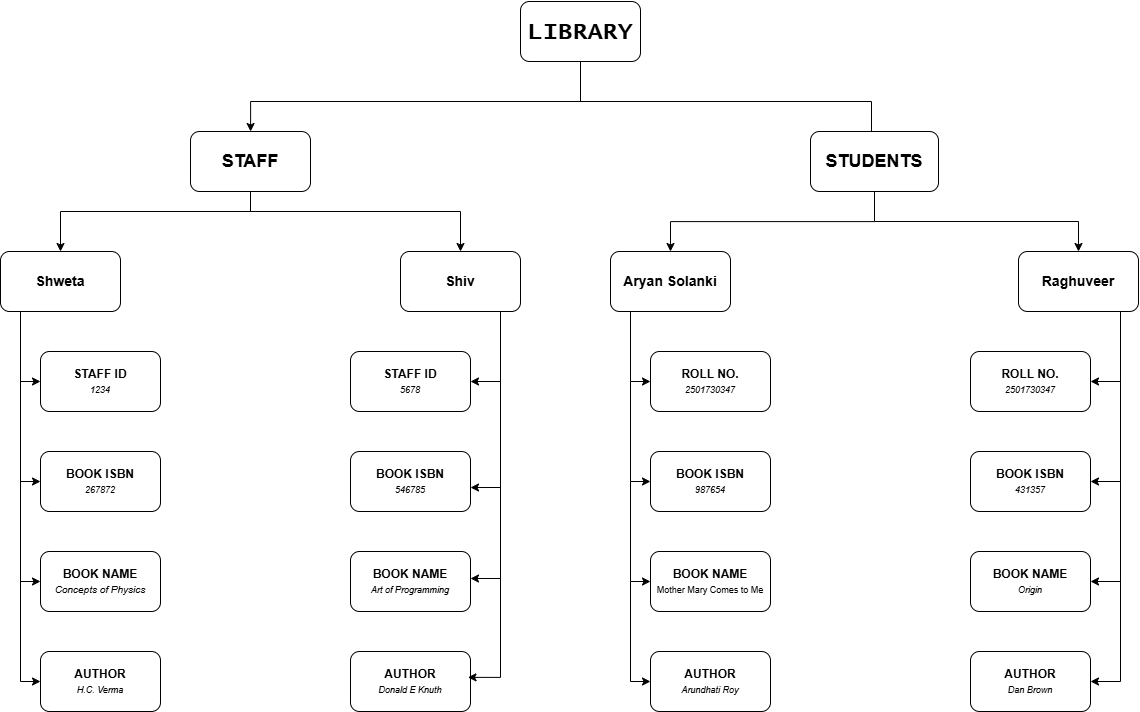

The diagram above was exported from draw.io. Its source (the exported page's mxGraphModel, read from the mxfile embedded in the PNG):
<mxGraphModel dx="1994" dy="684" grid="1" gridSize="10" guides="1" tooltips="1" connect="1" arrows="1" fold="1" page="1" pageScale="1" pageWidth="850" pageHeight="1100" math="0" shadow="0">
  <root>
    <mxCell id="0" />
    <mxCell id="1" parent="0" />
    <mxCell id="0Qt69gh8Ez4PNi1jC02O-3" edge="1" parent="1" source="0Qt69gh8Ez4PNi1jC02O-1" style="edgeStyle=orthogonalEdgeStyle;rounded=0;orthogonalLoop=1;jettySize=auto;html=1;" target="0Qt69gh8Ez4PNi1jC02O-2" value="">
      <mxGeometry relative="1" as="geometry">
        <Array as="points">
          <mxPoint x="500" y="159.96" />
          <mxPoint x="170.08" y="159.96" />
        </Array>
      </mxGeometry>
    </mxCell>
    <mxCell id="0Qt69gh8Ez4PNi1jC02O-6" edge="1" parent="1" style="edgeStyle=orthogonalEdgeStyle;rounded=0;orthogonalLoop=1;jettySize=auto;html=1;" value="">
      <mxGeometry relative="1" as="geometry">
        <mxPoint x="420" y="160" as="sourcePoint" />
        <mxPoint x="791.0234782608698" y="250" as="targetPoint" />
      </mxGeometry>
    </mxCell>
    <mxCell id="0Qt69gh8Ez4PNi1jC02O-1" parent="1" style="rounded=1;whiteSpace=wrap;html=1;" value="&lt;h1&gt;&lt;font face=&quot;Lucida Console&quot;&gt;LIBRARY&lt;/font&gt;&lt;/h1&gt;" vertex="1">
      <mxGeometry height="60" width="120" x="440" y="60" as="geometry" />
    </mxCell>
    <mxCell id="0Qt69gh8Ez4PNi1jC02O-8" edge="1" parent="1" source="0Qt69gh8Ez4PNi1jC02O-2" style="edgeStyle=orthogonalEdgeStyle;rounded=0;orthogonalLoop=1;jettySize=auto;html=1;" target="0Qt69gh8Ez4PNi1jC02O-7" value="">
      <mxGeometry relative="1" as="geometry">
        <Array as="points">
          <mxPoint x="170.04" y="269.96" />
          <mxPoint x="-20.04" y="269.96" />
        </Array>
      </mxGeometry>
    </mxCell>
    <mxCell id="0Qt69gh8Ez4PNi1jC02O-13" edge="1" parent="1" source="0Qt69gh8Ez4PNi1jC02O-2" style="edgeStyle=orthogonalEdgeStyle;rounded=0;orthogonalLoop=1;jettySize=auto;html=1;" target="0Qt69gh8Ez4PNi1jC02O-12" value="">
      <mxGeometry relative="1" as="geometry">
        <Array as="points">
          <mxPoint x="170.04" y="269.96" />
          <mxPoint x="380.04" y="269.96" />
        </Array>
      </mxGeometry>
    </mxCell>
    <mxCell id="0Qt69gh8Ez4PNi1jC02O-2" parent="1" style="whiteSpace=wrap;html=1;rounded=1;" value="&lt;h2&gt;STAFF&lt;/h2&gt;" vertex="1">
      <mxGeometry height="60" width="120" x="110" y="190" as="geometry" />
    </mxCell>
    <mxCell id="0Qt69gh8Ez4PNi1jC02O-16" edge="1" parent="1" style="edgeStyle=orthogonalEdgeStyle;rounded=0;orthogonalLoop=1;jettySize=auto;html=1;" target="0Qt69gh8Ez4PNi1jC02O-15" value="">
      <mxGeometry relative="1" as="geometry">
        <mxPoint x="794" y="280" as="sourcePoint" />
      </mxGeometry>
    </mxCell>
    <mxCell id="0Qt69gh8Ez4PNi1jC02O-23" edge="1" parent="1" source="0Qt69gh8Ez4PNi1jC02O-5" style="edgeStyle=orthogonalEdgeStyle;rounded=0;orthogonalLoop=1;jettySize=auto;html=1;exitX=0.5;exitY=1;exitDx=0;exitDy=0;" target="0Qt69gh8Ez4PNi1jC02O-22" value="">
      <mxGeometry relative="1" as="geometry">
        <Array as="points">
          <mxPoint x="794" y="280.07" />
          <mxPoint x="590" y="280.07" />
        </Array>
        <mxPoint x="794" y="280" as="sourcePoint" />
      </mxGeometry>
    </mxCell>
    <mxCell id="0Qt69gh8Ez4PNi1jC02O-5" parent="1" style="whiteSpace=wrap;html=1;rounded=1;fillColor=default;perimeterSpacing=0;" value="&lt;h2&gt;STUDENTS&lt;/h2&gt;" vertex="1">
      <mxGeometry height="60" width="128" x="730" y="190" as="geometry" />
    </mxCell>
    <mxCell id="0Qt69gh8Ez4PNi1jC02O-26" edge="1" parent="1" source="0Qt69gh8Ez4PNi1jC02O-7" style="edgeStyle=orthogonalEdgeStyle;rounded=0;orthogonalLoop=1;jettySize=auto;html=1;" target="0Qt69gh8Ez4PNi1jC02O-25" value="">
      <mxGeometry relative="1" as="geometry">
        <Array as="points">
          <mxPoint x="-60" y="470" />
          <mxPoint x="-60" y="470" />
        </Array>
      </mxGeometry>
    </mxCell>
    <mxCell id="0Qt69gh8Ez4PNi1jC02O-30" edge="1" parent="1" source="0Qt69gh8Ez4PNi1jC02O-7" style="edgeStyle=orthogonalEdgeStyle;rounded=0;orthogonalLoop=1;jettySize=auto;html=1;" target="0Qt69gh8Ez4PNi1jC02O-29" value="">
      <mxGeometry relative="1" as="geometry">
        <Array as="points">
          <mxPoint x="-60" y="540" />
        </Array>
      </mxGeometry>
    </mxCell>
    <mxCell id="0Qt69gh8Ez4PNi1jC02O-7" parent="1" style="whiteSpace=wrap;html=1;rounded=1;" value="&lt;h3&gt;Shweta&lt;/h3&gt;" vertex="1">
      <mxGeometry height="60" width="120" x="-80" y="310" as="geometry" />
    </mxCell>
    <mxCell id="0Qt69gh8Ez4PNi1jC02O-36" edge="1" parent="1" source="0Qt69gh8Ez4PNi1jC02O-12" style="edgeStyle=orthogonalEdgeStyle;rounded=0;orthogonalLoop=1;jettySize=auto;html=1;" target="0Qt69gh8Ez4PNi1jC02O-31" value="">
      <mxGeometry relative="1" as="geometry">
        <Array as="points">
          <mxPoint x="420.03" y="440.03" />
        </Array>
      </mxGeometry>
    </mxCell>
    <mxCell id="0Qt69gh8Ez4PNi1jC02O-12" parent="1" style="whiteSpace=wrap;html=1;rounded=1;" value="&lt;h3&gt;Shiv&lt;/h3&gt;" vertex="1">
      <mxGeometry height="60" width="120" x="320" y="310" as="geometry" />
    </mxCell>
    <mxCell id="0Qt69gh8Ez4PNi1jC02O-15" parent="1" style="whiteSpace=wrap;html=1;rounded=1;" value="&lt;h3&gt;Raghuveer&lt;/h3&gt;" vertex="1">
      <mxGeometry height="60" width="120" x="938" y="310" as="geometry" />
    </mxCell>
    <mxCell id="0Qt69gh8Ez4PNi1jC02O-22" parent="1" style="whiteSpace=wrap;html=1;rounded=1;" value="&lt;h3&gt;Aryan Solanki&lt;/h3&gt;" vertex="1">
      <mxGeometry height="60" width="120" x="530" y="310" as="geometry" />
    </mxCell>
    <mxCell id="0Qt69gh8Ez4PNi1jC02O-25" parent="1" style="whiteSpace=wrap;html=1;rounded=1;" value="&lt;h4&gt;STAFF ID&lt;br&gt;&lt;i style=&quot;font-size: 9px; background-color: transparent; color: light-dark(rgb(0, 0, 0), rgb(255, 255, 255)); font-weight: normal;&quot;&gt;1234&lt;/i&gt;&lt;/h4&gt;" vertex="1">
      <mxGeometry height="60" width="120" x="-40" y="410" as="geometry" />
    </mxCell>
    <mxCell id="0Qt69gh8Ez4PNi1jC02O-29" parent="1" style="whiteSpace=wrap;html=1;rounded=1;" value="&lt;h4&gt;BOOK ISBN&lt;br&gt;&lt;font style=&quot;font-size: 9px;&quot;&gt;&lt;i style=&quot;font-weight: normal;&quot;&gt;267872&lt;/i&gt;&lt;/font&gt;&lt;/h4&gt;" vertex="1">
      <mxGeometry height="60" width="120" x="-40" y="510" as="geometry" />
    </mxCell>
    <mxCell id="0Qt69gh8Ez4PNi1jC02O-31" parent="1" style="whiteSpace=wrap;html=1;rounded=1;" value="&lt;h4&gt;STAFF ID&lt;br&gt;&lt;i style=&quot;background-color: transparent; color: light-dark(rgb(0, 0, 0), rgb(255, 255, 255)); font-weight: normal;&quot;&gt;&lt;font style=&quot;font-size: 9px;&quot;&gt;5678&lt;/font&gt;&lt;/i&gt;&lt;/h4&gt;" vertex="1">
      <mxGeometry height="60" width="120" x="270" y="410" as="geometry" />
    </mxCell>
    <mxCell id="0Qt69gh8Ez4PNi1jC02O-32" parent="1" style="whiteSpace=wrap;html=1;rounded=1;" value="&lt;h4&gt;BOOK ISBN&lt;br&gt;&lt;i style=&quot;font-weight: normal;&quot;&gt;&lt;font style=&quot;font-size: 9px;&quot;&gt;546785&lt;/font&gt;&lt;/i&gt;&lt;/h4&gt;" vertex="1">
      <mxGeometry height="60" width="120" x="270" y="510" as="geometry" />
    </mxCell>
    <mxCell id="0Qt69gh8Ez4PNi1jC02O-33" edge="1" parent="1" style="edgeStyle=orthogonalEdgeStyle;rounded=0;orthogonalLoop=1;jettySize=auto;html=1;" value="">
      <mxGeometry relative="1" as="geometry">
        <Array as="points">
          <mxPoint x="420.03" y="376" />
          <mxPoint x="420.03" y="546.03" />
        </Array>
        <mxPoint x="420" y="380" as="sourcePoint" />
        <mxPoint x="390" y="546.03" as="targetPoint" />
      </mxGeometry>
    </mxCell>
    <mxCell id="0Qt69gh8Ez4PNi1jC02O-40" parent="1" style="whiteSpace=wrap;html=1;rounded=1;" value="&lt;h4&gt;BOOK NAME&lt;br&gt;&lt;span style=&quot;font-weight: normal;&quot;&gt;&lt;i&gt;&lt;font style=&quot;font-size: 10px;&quot;&gt;Concepts of Physics&lt;/font&gt;&lt;/i&gt;&lt;/span&gt;&lt;/h4&gt;" vertex="1">
      <mxGeometry height="60" width="120" x="-40" y="610" as="geometry" />
    </mxCell>
    <mxCell id="0Qt69gh8Ez4PNi1jC02O-41" edge="1" parent="1" style="edgeStyle=orthogonalEdgeStyle;rounded=0;orthogonalLoop=1;jettySize=auto;html=1;" target="0Qt69gh8Ez4PNi1jC02O-40" value="">
      <mxGeometry relative="1" as="geometry">
        <Array as="points">
          <mxPoint x="-60" y="640" />
        </Array>
        <mxPoint x="-60" y="470" as="sourcePoint" />
      </mxGeometry>
    </mxCell>
    <mxCell id="0Qt69gh8Ez4PNi1jC02O-42" parent="1" style="whiteSpace=wrap;html=1;rounded=1;" value="&lt;h4&gt;BOOK NAME&lt;br&gt;&lt;span style=&quot;font-weight: normal;&quot;&gt;&lt;i&gt;&lt;font style=&quot;font-size: 9px;&quot;&gt;Art of Programming&lt;/font&gt;&lt;/i&gt;&lt;/span&gt;&lt;/h4&gt;" vertex="1">
      <mxGeometry height="60" width="120" x="270" y="610" as="geometry" />
    </mxCell>
    <mxCell id="0Qt69gh8Ez4PNi1jC02O-43" edge="1" parent="1" style="edgeStyle=orthogonalEdgeStyle;rounded=0;orthogonalLoop=1;jettySize=auto;html=1;entryX=1;entryY=0.75;entryDx=0;entryDy=0;" value="">
      <mxGeometry relative="1" as="geometry">
        <Array as="points">
          <mxPoint x="420" y="637" />
        </Array>
        <mxPoint x="420" y="370" as="sourcePoint" />
        <mxPoint x="390" y="637" as="targetPoint" />
      </mxGeometry>
    </mxCell>
    <mxCell id="0Qt69gh8Ez4PNi1jC02O-44" parent="1" style="whiteSpace=wrap;html=1;rounded=1;" value="&lt;h4&gt;AUTHOR&lt;br&gt;&lt;span style=&quot;font-weight: normal;&quot;&gt;&lt;i&gt;&lt;font style=&quot;font-size: 9px;&quot;&gt;H.C. Verma&lt;/font&gt;&lt;/i&gt;&lt;/span&gt;&lt;/h4&gt;" vertex="1">
      <mxGeometry height="60" width="120" x="-40" y="710" as="geometry" />
    </mxCell>
    <mxCell id="0Qt69gh8Ez4PNi1jC02O-45" edge="1" parent="1" style="edgeStyle=orthogonalEdgeStyle;rounded=0;orthogonalLoop=1;jettySize=auto;html=1;" target="0Qt69gh8Ez4PNi1jC02O-44" value="">
      <mxGeometry relative="1" as="geometry">
        <Array as="points">
          <mxPoint x="-60" y="740" />
        </Array>
        <mxPoint x="-60" y="570" as="sourcePoint" />
      </mxGeometry>
    </mxCell>
    <mxCell id="0Qt69gh8Ez4PNi1jC02O-46" parent="1" style="whiteSpace=wrap;html=1;rounded=1;" value="&lt;h4&gt;AUTHOR&lt;br&gt;&lt;span style=&quot;font-weight: normal;&quot;&gt;&lt;i&gt;&lt;font style=&quot;font-size: 9px;&quot;&gt;Donald E Knuth&lt;/font&gt;&lt;/i&gt;&lt;/span&gt;&lt;/h4&gt;" vertex="1">
      <mxGeometry height="60" width="120" x="270" y="710" as="geometry" />
    </mxCell>
    <mxCell id="0Qt69gh8Ez4PNi1jC02O-47" edge="1" parent="1" style="edgeStyle=orthogonalEdgeStyle;rounded=0;orthogonalLoop=1;jettySize=auto;html=1;entryX=0.979;entryY=0.431;entryDx=0;entryDy=0;entryPerimeter=0;" target="0Qt69gh8Ez4PNi1jC02O-46" value="">
      <mxGeometry relative="1" as="geometry">
        <Array as="points">
          <mxPoint x="420" y="550" />
          <mxPoint x="420" y="735.9" />
        </Array>
        <mxPoint x="420" y="550.02" as="sourcePoint" />
        <mxPoint x="485" y="730" as="targetPoint" />
      </mxGeometry>
    </mxCell>
    <mxCell id="0Qt69gh8Ez4PNi1jC02O-50" edge="1" parent="1" style="edgeStyle=orthogonalEdgeStyle;rounded=0;orthogonalLoop=1;jettySize=auto;html=1;" target="0Qt69gh8Ez4PNi1jC02O-51" value="">
      <mxGeometry relative="1" as="geometry">
        <Array as="points">
          <mxPoint x="550.02" y="440.02" />
        </Array>
        <mxPoint x="550" y="370" as="sourcePoint" />
      </mxGeometry>
    </mxCell>
    <mxCell id="0Qt69gh8Ez4PNi1jC02O-51" parent="1" style="whiteSpace=wrap;html=1;rounded=1;" value="&lt;h4&gt;ROLL NO.&lt;br&gt;&lt;span style=&quot;font-weight: normal;&quot;&gt;&lt;i&gt;&lt;font style=&quot;font-size: 9px;&quot;&gt;2501730347&lt;/font&gt;&lt;/i&gt;&lt;/span&gt;&lt;/h4&gt;" vertex="1">
      <mxGeometry height="60" width="120" x="570" y="410" as="geometry" />
    </mxCell>
    <mxCell id="0Qt69gh8Ez4PNi1jC02O-52" edge="1" parent="1" style="edgeStyle=orthogonalEdgeStyle;rounded=0;orthogonalLoop=1;jettySize=auto;html=1;" target="0Qt69gh8Ez4PNi1jC02O-53" value="">
      <mxGeometry relative="1" as="geometry">
        <Array as="points">
          <mxPoint x="550" y="540" />
        </Array>
        <mxPoint x="550" y="440" as="sourcePoint" />
      </mxGeometry>
    </mxCell>
    <mxCell id="0Qt69gh8Ez4PNi1jC02O-53" parent="1" style="whiteSpace=wrap;html=1;rounded=1;" value="&lt;h4&gt;BOOK ISBN&lt;br&gt;&lt;span style=&quot;font-weight: normal;&quot;&gt;&lt;i&gt;&lt;font style=&quot;font-size: 9px;&quot;&gt;987654&lt;/font&gt;&lt;/i&gt;&lt;/span&gt;&lt;/h4&gt;" vertex="1">
      <mxGeometry height="60" width="120" x="570" y="510" as="geometry" />
    </mxCell>
    <mxCell id="0Qt69gh8Ez4PNi1jC02O-54" parent="1" style="whiteSpace=wrap;html=1;rounded=1;" value="&lt;h4&gt;BOOK NAME&lt;br&gt;&lt;span style=&quot;font-weight: normal;&quot;&gt;&lt;font style=&quot;font-size: 9px;&quot;&gt;Mother Mary Comes to Me&lt;/font&gt;&lt;/span&gt;&lt;/h4&gt;" vertex="1">
      <mxGeometry height="60" width="120" x="570" y="610" as="geometry" />
    </mxCell>
    <mxCell id="0Qt69gh8Ez4PNi1jC02O-55" edge="1" parent="1" style="edgeStyle=orthogonalEdgeStyle;rounded=0;orthogonalLoop=1;jettySize=auto;html=1;" target="0Qt69gh8Ez4PNi1jC02O-54" value="">
      <mxGeometry relative="1" as="geometry">
        <Array as="points">
          <mxPoint x="550" y="640" />
        </Array>
        <mxPoint x="550" y="540" as="sourcePoint" />
      </mxGeometry>
    </mxCell>
    <mxCell id="0Qt69gh8Ez4PNi1jC02O-56" parent="1" style="whiteSpace=wrap;html=1;rounded=1;" value="&lt;h4&gt;AUTHOR&lt;br&gt;&lt;span style=&quot;font-weight: normal;&quot;&gt;&lt;i&gt;&lt;font style=&quot;font-size: 9px;&quot;&gt;Arundhati Roy&lt;/font&gt;&lt;/i&gt;&lt;/span&gt;&lt;/h4&gt;" vertex="1">
      <mxGeometry height="60" width="120" x="570" y="710" as="geometry" />
    </mxCell>
    <mxCell id="0Qt69gh8Ez4PNi1jC02O-57" edge="1" parent="1" style="edgeStyle=orthogonalEdgeStyle;rounded=0;orthogonalLoop=1;jettySize=auto;html=1;" target="0Qt69gh8Ez4PNi1jC02O-56" value="">
      <mxGeometry relative="1" as="geometry">
        <Array as="points">
          <mxPoint x="550" y="740" />
        </Array>
        <mxPoint x="550" y="640" as="sourcePoint" />
      </mxGeometry>
    </mxCell>
    <mxCell id="0Qt69gh8Ez4PNi1jC02O-58" edge="1" parent="1" style="edgeStyle=orthogonalEdgeStyle;rounded=0;orthogonalLoop=1;jettySize=auto;html=1;" target="0Qt69gh8Ez4PNi1jC02O-59" value="">
      <mxGeometry relative="1" as="geometry">
        <Array as="points">
          <mxPoint x="1040.03" y="440.03" />
        </Array>
        <mxPoint x="1040" y="370" as="sourcePoint" />
      </mxGeometry>
    </mxCell>
    <mxCell id="0Qt69gh8Ez4PNi1jC02O-59" parent="1" style="whiteSpace=wrap;html=1;rounded=1;" value="&lt;h4&gt;ROLL NO.&lt;br&gt;&lt;span style=&quot;font-weight: normal;&quot;&gt;&lt;i&gt;&lt;font style=&quot;font-size: 9px;&quot;&gt;2501730347&lt;/font&gt;&lt;/i&gt;&lt;/span&gt;&lt;/h4&gt;" vertex="1">
      <mxGeometry height="60" width="120" x="890" y="410" as="geometry" />
    </mxCell>
    <mxCell id="0Qt69gh8Ez4PNi1jC02O-60" parent="1" style="whiteSpace=wrap;html=1;rounded=1;" value="&lt;h4&gt;BOOK ISBN&lt;br&gt;&lt;span style=&quot;font-weight: normal;&quot;&gt;&lt;i&gt;&lt;font style=&quot;font-size: 9px;&quot;&gt;431357&lt;/font&gt;&lt;/i&gt;&lt;/span&gt;&lt;/h4&gt;" vertex="1">
      <mxGeometry height="60" width="120" x="890" y="510" as="geometry" />
    </mxCell>
    <mxCell id="0Qt69gh8Ez4PNi1jC02O-61" edge="1" parent="1" style="edgeStyle=orthogonalEdgeStyle;rounded=0;orthogonalLoop=1;jettySize=auto;html=1;" target="0Qt69gh8Ez4PNi1jC02O-60" value="">
      <mxGeometry relative="1" as="geometry">
        <Array as="points">
          <mxPoint x="1040.03" y="540.03" />
        </Array>
        <mxPoint x="1030" y="440" as="sourcePoint" />
      </mxGeometry>
    </mxCell>
    <mxCell id="0Qt69gh8Ez4PNi1jC02O-62" parent="1" style="whiteSpace=wrap;html=1;rounded=1;" value="&lt;h4&gt;BOOK NAME&lt;br&gt;&lt;span style=&quot;font-weight: normal;&quot;&gt;&lt;i&gt;&lt;font style=&quot;font-size: 9px;&quot;&gt;Origin&lt;/font&gt;&lt;/i&gt;&lt;/span&gt;&lt;/h4&gt;" vertex="1">
      <mxGeometry height="60" width="120" x="890" y="610" as="geometry" />
    </mxCell>
    <mxCell id="0Qt69gh8Ez4PNi1jC02O-63" edge="1" parent="1" style="edgeStyle=orthogonalEdgeStyle;rounded=0;orthogonalLoop=1;jettySize=auto;html=1;" target="0Qt69gh8Ez4PNi1jC02O-62" value="">
      <mxGeometry relative="1" as="geometry">
        <Array as="points">
          <mxPoint x="1040.03" y="640.03" />
        </Array>
        <mxPoint x="1030" y="540" as="sourcePoint" />
      </mxGeometry>
    </mxCell>
    <mxCell id="0Qt69gh8Ez4PNi1jC02O-64" parent="1" style="whiteSpace=wrap;html=1;rounded=1;" value="&lt;h4&gt;AUTHOR&lt;br&gt;&lt;span style=&quot;font-weight: normal;&quot;&gt;&lt;i&gt;&lt;font style=&quot;font-size: 9px;&quot;&gt;Dan Brown&lt;/font&gt;&lt;/i&gt;&lt;/span&gt;&lt;/h4&gt;" vertex="1">
      <mxGeometry height="60" width="120" x="890" y="710" as="geometry" />
    </mxCell>
    <mxCell id="0Qt69gh8Ez4PNi1jC02O-65" edge="1" parent="1" style="edgeStyle=orthogonalEdgeStyle;rounded=0;orthogonalLoop=1;jettySize=auto;html=1;" target="0Qt69gh8Ez4PNi1jC02O-64" value="">
      <mxGeometry relative="1" as="geometry">
        <Array as="points">
          <mxPoint x="1040.03" y="740.03" />
        </Array>
        <mxPoint x="1030" y="640" as="sourcePoint" />
      </mxGeometry>
    </mxCell>
  </root>
</mxGraphModel>